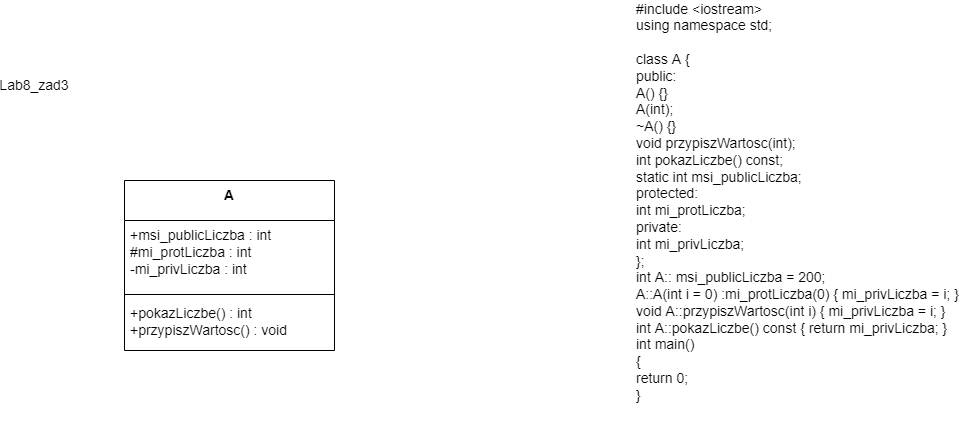

The diagram above was exported from draw.io. Its source (the exported page's mxGraphModel, read from the mxfile embedded in the PNG):
<mxGraphModel dx="702" dy="1035" grid="1" gridSize="10" guides="1" tooltips="1" connect="1" arrows="1" fold="1" page="1" pageScale="1" pageWidth="1169" pageHeight="826" background="none" math="0" shadow="0">
  <root>
    <mxCell id="0" />
    <mxCell id="1" parent="0" />
    <mxCell id="0fj0FGxIoFNpixuuBrBN-41" value="&lt;div style=&quot;font-size: 14px&quot;&gt;&lt;font style=&quot;font-size: 14px&quot;&gt;#include &amp;lt;iostream&amp;gt;&lt;/font&gt;&lt;/div&gt;&lt;div style=&quot;font-size: 14px&quot;&gt;&lt;font style=&quot;font-size: 14px&quot;&gt;using namespace std;&lt;/font&gt;&lt;/div&gt;&lt;div style=&quot;font-size: 14px&quot;&gt;&lt;font style=&quot;font-size: 14px&quot;&gt;&lt;br&gt;&lt;/font&gt;&lt;/div&gt;&lt;div style=&quot;font-size: 14px&quot;&gt;&lt;font style=&quot;font-size: 14px&quot;&gt;class A {&lt;/font&gt;&lt;/div&gt;&lt;div style=&quot;font-size: 14px&quot;&gt;&lt;font style=&quot;font-size: 14px&quot;&gt;public:&lt;/font&gt;&lt;/div&gt;&lt;div style=&quot;font-size: 14px&quot;&gt;&lt;font style=&quot;font-size: 14px&quot;&gt;&lt;span&gt;&#09;&lt;/span&gt;A() {}&lt;/font&gt;&lt;/div&gt;&lt;div style=&quot;font-size: 14px&quot;&gt;&lt;font style=&quot;font-size: 14px&quot;&gt;&lt;span&gt;&#09;&lt;/span&gt;A(int);&lt;/font&gt;&lt;/div&gt;&lt;div style=&quot;font-size: 14px&quot;&gt;&lt;font style=&quot;font-size: 14px&quot;&gt;&lt;span&gt;&#09;&lt;/span&gt;~A() {}&lt;/font&gt;&lt;/div&gt;&lt;div style=&quot;font-size: 14px&quot;&gt;&lt;font style=&quot;font-size: 14px&quot;&gt;&lt;span&gt;&#09;&lt;/span&gt;void przypiszWartosc(int);&lt;/font&gt;&lt;/div&gt;&lt;div style=&quot;font-size: 14px&quot;&gt;&lt;font style=&quot;font-size: 14px&quot;&gt;&lt;span&gt;&#09;&lt;/span&gt;int pokazLiczbe() const;&lt;/font&gt;&lt;/div&gt;&lt;div style=&quot;font-size: 14px&quot;&gt;&lt;font style=&quot;font-size: 14px&quot;&gt;&lt;span&gt;&#09;&lt;/span&gt;static int msi_publicLiczba;&lt;/font&gt;&lt;/div&gt;&lt;div style=&quot;font-size: 14px&quot;&gt;&lt;font style=&quot;font-size: 14px&quot;&gt;protected:&lt;/font&gt;&lt;/div&gt;&lt;div style=&quot;font-size: 14px&quot;&gt;&lt;font style=&quot;font-size: 14px&quot;&gt;&lt;span&gt;&#09;&lt;/span&gt;int mi_protLiczba;&lt;/font&gt;&lt;/div&gt;&lt;div style=&quot;font-size: 14px&quot;&gt;&lt;font style=&quot;font-size: 14px&quot;&gt;private:&lt;/font&gt;&lt;/div&gt;&lt;div style=&quot;font-size: 14px&quot;&gt;&lt;font style=&quot;font-size: 14px&quot;&gt;&lt;span&gt;&#09;&lt;/span&gt;int mi_privLiczba;&lt;/font&gt;&lt;/div&gt;&lt;div style=&quot;font-size: 14px&quot;&gt;&lt;font style=&quot;font-size: 14px&quot;&gt;};&lt;/font&gt;&lt;/div&gt;&lt;div style=&quot;font-size: 14px&quot;&gt;&lt;font style=&quot;font-size: 14px&quot;&gt;&lt;span&gt;&#09;&lt;/span&gt;int A:: msi_publicLiczba = 200;&lt;/font&gt;&lt;/div&gt;&lt;div style=&quot;font-size: 14px&quot;&gt;&lt;font style=&quot;font-size: 14px&quot;&gt;&lt;span&gt;&#09;&lt;/span&gt;A::A(int i = 0) :mi_protLiczba(0) { mi_privLiczba = i; }&lt;/font&gt;&lt;/div&gt;&lt;div style=&quot;font-size: 14px&quot;&gt;&lt;font style=&quot;font-size: 14px&quot;&gt;&lt;span&gt;&#09;&lt;/span&gt;void A::przypiszWartosc(int i) { mi_privLiczba = i; }&lt;/font&gt;&lt;/div&gt;&lt;div style=&quot;font-size: 14px&quot;&gt;&lt;font style=&quot;font-size: 14px&quot;&gt;&lt;span&gt;&#09;&lt;/span&gt;int A::pokazLiczbe() const { return mi_privLiczba; }&lt;/font&gt;&lt;/div&gt;&lt;div style=&quot;font-size: 14px&quot;&gt;&lt;font style=&quot;font-size: 14px&quot;&gt;int main()&lt;/font&gt;&lt;/div&gt;&lt;div style=&quot;font-size: 14px&quot;&gt;&lt;font style=&quot;font-size: 14px&quot;&gt;{&lt;/font&gt;&lt;/div&gt;&lt;div style=&quot;font-size: 14px&quot;&gt;&lt;font style=&quot;font-size: 14px&quot;&gt;&lt;span&gt;&#09;&lt;/span&gt;return 0;&lt;/font&gt;&lt;/div&gt;&lt;div style=&quot;font-size: 14px&quot;&gt;&lt;font style=&quot;font-size: 14px&quot;&gt;}&lt;/font&gt;&lt;/div&gt;&lt;div style=&quot;font-size: 14px&quot;&gt;&lt;br&gt;&lt;/div&gt;" style="text;html=1;strokeColor=none;fillColor=none;align=left;verticalAlign=middle;whiteSpace=wrap;rounded=0;" vertex="1" parent="1">
      <mxGeometry x="830" y="40" width="330" height="420" as="geometry" />
    </mxCell>
    <mxCell id="0fj0FGxIoFNpixuuBrBN-42" value="A" style="swimlane;fontStyle=1;align=center;verticalAlign=top;childLayout=stackLayout;horizontal=1;startSize=40;horizontalStack=0;resizeParent=1;resizeParentMax=0;resizeLast=0;collapsible=1;marginBottom=0;fontSize=14;" vertex="1" parent="1">
      <mxGeometry x="320" y="220" width="210" height="170" as="geometry" />
    </mxCell>
    <mxCell id="0fj0FGxIoFNpixuuBrBN-43" value="+msi_publicLiczba : int&#10;#mi_protLiczba : int&#10;-mi_privLiczba : int&#10;" style="text;strokeColor=none;fillColor=none;align=left;verticalAlign=top;spacingLeft=4;spacingRight=4;overflow=hidden;rotatable=0;points=[[0,0.5],[1,0.5]];portConstraint=eastwest;fontSize=14;" vertex="1" parent="0fj0FGxIoFNpixuuBrBN-42">
      <mxGeometry y="40" width="210" height="70" as="geometry" />
    </mxCell>
    <mxCell id="0fj0FGxIoFNpixuuBrBN-44" value="" style="line;strokeWidth=1;fillColor=none;align=left;verticalAlign=middle;spacingTop=-1;spacingLeft=3;spacingRight=3;rotatable=0;labelPosition=right;points=[];portConstraint=eastwest;fontSize=14;" vertex="1" parent="0fj0FGxIoFNpixuuBrBN-42">
      <mxGeometry y="110" width="210" height="8" as="geometry" />
    </mxCell>
    <mxCell id="0fj0FGxIoFNpixuuBrBN-45" value="+pokazLiczbe() : int&#10;+przypiszWartosc() : void" style="text;strokeColor=none;fillColor=none;align=left;verticalAlign=top;spacingLeft=4;spacingRight=4;overflow=hidden;rotatable=0;points=[[0,0.5],[1,0.5]];portConstraint=eastwest;fontSize=14;" vertex="1" parent="0fj0FGxIoFNpixuuBrBN-42">
      <mxGeometry y="118" width="210" height="52" as="geometry" />
    </mxCell>
    <mxCell id="0fj0FGxIoFNpixuuBrBN-46" value="Lab8_zad3" style="text;html=1;strokeColor=none;fillColor=none;align=center;verticalAlign=middle;whiteSpace=wrap;rounded=0;fontSize=14;" vertex="1" parent="1">
      <mxGeometry x="200" y="110" width="60" height="30" as="geometry" />
    </mxCell>
  </root>
</mxGraphModel>